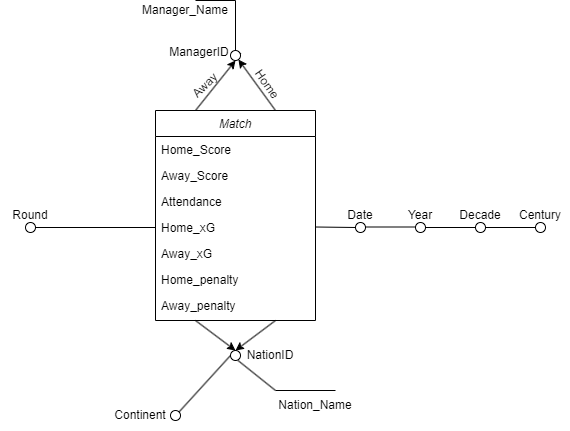

The diagram above was exported from draw.io. Its source (the exported page's mxGraphModel, read from the mxfile embedded in the PNG):
<mxGraphModel dx="863" dy="505" grid="1" gridSize="10" guides="1" tooltips="1" connect="1" arrows="1" fold="1" page="1" pageScale="1" pageWidth="827" pageHeight="1169" math="0" shadow="0">
  <root>
    <mxCell id="WIyWlLk6GJQsqaUBKTNV-0" />
    <mxCell id="WIyWlLk6GJQsqaUBKTNV-1" parent="WIyWlLk6GJQsqaUBKTNV-0" />
    <mxCell id="zkfFHV4jXpPFQw0GAbJ--0" value="Match" style="swimlane;fontStyle=2;align=center;verticalAlign=top;childLayout=stackLayout;horizontal=1;startSize=26;horizontalStack=0;resizeParent=1;resizeLast=0;collapsible=1;marginBottom=0;rounded=0;shadow=0;strokeWidth=1;" parent="WIyWlLk6GJQsqaUBKTNV-1" vertex="1">
      <mxGeometry x="320" y="160" width="160" height="210" as="geometry">
        <mxRectangle x="230" y="140" width="160" height="26" as="alternateBounds" />
      </mxGeometry>
    </mxCell>
    <mxCell id="zkfFHV4jXpPFQw0GAbJ--1" value="Home_Score" style="text;align=left;verticalAlign=top;spacingLeft=4;spacingRight=4;overflow=hidden;rotatable=0;points=[[0,0.5],[1,0.5]];portConstraint=eastwest;" parent="zkfFHV4jXpPFQw0GAbJ--0" vertex="1">
      <mxGeometry y="26" width="160" height="26" as="geometry" />
    </mxCell>
    <mxCell id="zkfFHV4jXpPFQw0GAbJ--2" value="Away_Score" style="text;align=left;verticalAlign=top;spacingLeft=4;spacingRight=4;overflow=hidden;rotatable=0;points=[[0,0.5],[1,0.5]];portConstraint=eastwest;rounded=0;shadow=0;html=0;" parent="zkfFHV4jXpPFQw0GAbJ--0" vertex="1">
      <mxGeometry y="52" width="160" height="26" as="geometry" />
    </mxCell>
    <mxCell id="zkfFHV4jXpPFQw0GAbJ--3" value="Attendance" style="text;align=left;verticalAlign=top;spacingLeft=4;spacingRight=4;overflow=hidden;rotatable=0;points=[[0,0.5],[1,0.5]];portConstraint=eastwest;rounded=0;shadow=0;html=0;" parent="zkfFHV4jXpPFQw0GAbJ--0" vertex="1">
      <mxGeometry y="78" width="160" height="26" as="geometry" />
    </mxCell>
    <mxCell id="OAm0x9Q3Ydf01BliuG55-2" value="Home_xG" style="text;align=left;verticalAlign=top;spacingLeft=4;spacingRight=4;overflow=hidden;rotatable=0;points=[[0,0.5],[1,0.5]];portConstraint=eastwest;rounded=0;shadow=0;html=0;" parent="zkfFHV4jXpPFQw0GAbJ--0" vertex="1">
      <mxGeometry y="104" width="160" height="26" as="geometry" />
    </mxCell>
    <mxCell id="OAm0x9Q3Ydf01BliuG55-3" value="Away_xG" style="text;align=left;verticalAlign=top;spacingLeft=4;spacingRight=4;overflow=hidden;rotatable=0;points=[[0,0.5],[1,0.5]];portConstraint=eastwest;rounded=0;shadow=0;html=0;" parent="zkfFHV4jXpPFQw0GAbJ--0" vertex="1">
      <mxGeometry y="130" width="160" height="26" as="geometry" />
    </mxCell>
    <mxCell id="OAm0x9Q3Ydf01BliuG55-4" value="Home_penalty" style="text;align=left;verticalAlign=top;spacingLeft=4;spacingRight=4;overflow=hidden;rotatable=0;points=[[0,0.5],[1,0.5]];portConstraint=eastwest;rounded=0;shadow=0;html=0;" parent="zkfFHV4jXpPFQw0GAbJ--0" vertex="1">
      <mxGeometry y="156" width="160" height="26" as="geometry" />
    </mxCell>
    <mxCell id="OAm0x9Q3Ydf01BliuG55-5" value="Away_penalty" style="text;align=left;verticalAlign=top;spacingLeft=4;spacingRight=4;overflow=hidden;rotatable=0;points=[[0,0.5],[1,0.5]];portConstraint=eastwest;rounded=0;shadow=0;html=0;" parent="zkfFHV4jXpPFQw0GAbJ--0" vertex="1">
      <mxGeometry y="182" width="160" height="26" as="geometry" />
    </mxCell>
    <mxCell id="OAm0x9Q3Ydf01BliuG55-6" value="" style="endArrow=none;html=1;rounded=0;entryX=0;entryY=0.5;entryDx=0;entryDy=0;" parent="WIyWlLk6GJQsqaUBKTNV-1" source="OAm0x9Q3Ydf01BliuG55-7" target="OAm0x9Q3Ydf01BliuG55-2" edge="1">
      <mxGeometry width="50" height="50" relative="1" as="geometry">
        <mxPoint x="200" y="277" as="sourcePoint" />
        <mxPoint x="280" y="250" as="targetPoint" />
      </mxGeometry>
    </mxCell>
    <mxCell id="OAm0x9Q3Ydf01BliuG55-8" value="" style="endArrow=none;html=1;rounded=0;entryX=0;entryY=0.5;entryDx=0;entryDy=0;" parent="WIyWlLk6GJQsqaUBKTNV-1" target="OAm0x9Q3Ydf01BliuG55-7" edge="1">
      <mxGeometry width="50" height="50" relative="1" as="geometry">
        <mxPoint x="200" y="277" as="sourcePoint" />
        <mxPoint x="320" y="277" as="targetPoint" />
      </mxGeometry>
    </mxCell>
    <mxCell id="OAm0x9Q3Ydf01BliuG55-7" value="" style="ellipse;whiteSpace=wrap;html=1;aspect=fixed;" parent="WIyWlLk6GJQsqaUBKTNV-1" vertex="1">
      <mxGeometry x="190" y="272" width="10" height="10" as="geometry" />
    </mxCell>
    <mxCell id="OAm0x9Q3Ydf01BliuG55-9" value="Round" style="text;html=1;align=center;verticalAlign=middle;whiteSpace=wrap;rounded=0;" parent="WIyWlLk6GJQsqaUBKTNV-1" vertex="1">
      <mxGeometry x="165" y="250" width="60" height="30" as="geometry" />
    </mxCell>
    <mxCell id="OAm0x9Q3Ydf01BliuG55-10" value="" style="endArrow=classic;html=1;rounded=0;" parent="WIyWlLk6GJQsqaUBKTNV-1" edge="1">
      <mxGeometry width="50" height="50" relative="1" as="geometry">
        <mxPoint x="360" y="160" as="sourcePoint" />
        <mxPoint x="400" y="110" as="targetPoint" />
      </mxGeometry>
    </mxCell>
    <mxCell id="OAm0x9Q3Ydf01BliuG55-11" value="" style="endArrow=classic;html=1;rounded=0;exitX=0.75;exitY=0;exitDx=0;exitDy=0;" parent="WIyWlLk6GJQsqaUBKTNV-1" source="OAm0x9Q3Ydf01BliuG55-16" edge="1">
      <mxGeometry width="50" height="50" relative="1" as="geometry">
        <mxPoint x="410" y="130" as="sourcePoint" />
        <mxPoint x="400" y="110" as="targetPoint" />
      </mxGeometry>
    </mxCell>
    <mxCell id="OAm0x9Q3Ydf01BliuG55-17" value="" style="endArrow=classic;html=1;rounded=0;exitX=0.75;exitY=0;exitDx=0;exitDy=0;" parent="WIyWlLk6GJQsqaUBKTNV-1" source="zkfFHV4jXpPFQw0GAbJ--0" target="OAm0x9Q3Ydf01BliuG55-16" edge="1">
      <mxGeometry width="50" height="50" relative="1" as="geometry">
        <mxPoint x="440" y="160" as="sourcePoint" />
        <mxPoint x="400" y="110" as="targetPoint" />
      </mxGeometry>
    </mxCell>
    <mxCell id="OAm0x9Q3Ydf01BliuG55-16" value="" style="ellipse;whiteSpace=wrap;html=1;aspect=fixed;" parent="WIyWlLk6GJQsqaUBKTNV-1" vertex="1">
      <mxGeometry x="395" y="100" width="10" height="10" as="geometry" />
    </mxCell>
    <mxCell id="OAm0x9Q3Ydf01BliuG55-18" value="Away" style="text;html=1;align=center;verticalAlign=middle;whiteSpace=wrap;rounded=0;rotation=-45;" parent="WIyWlLk6GJQsqaUBKTNV-1" vertex="1">
      <mxGeometry x="345" y="120" width="50" height="30" as="geometry" />
    </mxCell>
    <mxCell id="OAm0x9Q3Ydf01BliuG55-24" value="Home" style="text;html=1;align=center;verticalAlign=middle;whiteSpace=wrap;rounded=0;rotation=55;" parent="WIyWlLk6GJQsqaUBKTNV-1" vertex="1">
      <mxGeometry x="394.02" y="116.89" width="75" height="35" as="geometry" />
    </mxCell>
    <mxCell id="OAm0x9Q3Ydf01BliuG55-25" value="ManagerID" style="text;html=1;align=center;verticalAlign=middle;whiteSpace=wrap;rounded=0;" parent="WIyWlLk6GJQsqaUBKTNV-1" vertex="1">
      <mxGeometry x="334.02" y="86.88999999999999" width="60" height="30" as="geometry" />
    </mxCell>
    <mxCell id="OAm0x9Q3Ydf01BliuG55-26" value="" style="endArrow=none;html=1;rounded=0;exitX=0.5;exitY=0;exitDx=0;exitDy=0;" parent="WIyWlLk6GJQsqaUBKTNV-1" source="OAm0x9Q3Ydf01BliuG55-16" edge="1">
      <mxGeometry width="50" height="50" relative="1" as="geometry">
        <mxPoint x="395" y="80" as="sourcePoint" />
        <mxPoint x="400" y="50" as="targetPoint" />
      </mxGeometry>
    </mxCell>
    <mxCell id="OAm0x9Q3Ydf01BliuG55-27" value="" style="endArrow=none;html=1;rounded=0;" parent="WIyWlLk6GJQsqaUBKTNV-1" edge="1">
      <mxGeometry width="50" height="50" relative="1" as="geometry">
        <mxPoint x="360" y="50" as="sourcePoint" />
        <mxPoint x="400" y="50" as="targetPoint" />
      </mxGeometry>
    </mxCell>
    <mxCell id="OAm0x9Q3Ydf01BliuG55-28" value="Manager_Name" style="text;html=1;align=center;verticalAlign=middle;whiteSpace=wrap;rounded=0;" parent="WIyWlLk6GJQsqaUBKTNV-1" vertex="1">
      <mxGeometry x="320" y="50" width="60" height="20" as="geometry" />
    </mxCell>
    <mxCell id="OAm0x9Q3Ydf01BliuG55-34" value="" style="endArrow=none;html=1;rounded=0;" parent="WIyWlLk6GJQsqaUBKTNV-1" target="OAm0x9Q3Ydf01BliuG55-33" edge="1">
      <mxGeometry width="50" height="50" relative="1" as="geometry">
        <mxPoint x="480" y="276.5" as="sourcePoint" />
        <mxPoint x="790" y="277" as="targetPoint" />
      </mxGeometry>
    </mxCell>
    <mxCell id="OAm0x9Q3Ydf01BliuG55-33" value="" style="ellipse;whiteSpace=wrap;html=1;aspect=fixed;" parent="WIyWlLk6GJQsqaUBKTNV-1" vertex="1">
      <mxGeometry x="520" y="272" width="10" height="10" as="geometry" />
    </mxCell>
    <mxCell id="OAm0x9Q3Ydf01BliuG55-39" value="" style="endArrow=none;html=1;rounded=0;" parent="WIyWlLk6GJQsqaUBKTNV-1" source="OAm0x9Q3Ydf01BliuG55-37" target="OAm0x9Q3Ydf01BliuG55-38" edge="1">
      <mxGeometry width="50" height="50" relative="1" as="geometry">
        <mxPoint x="600" y="277" as="sourcePoint" />
        <mxPoint x="790" y="277" as="targetPoint" />
        <Array as="points" />
      </mxGeometry>
    </mxCell>
    <mxCell id="OAm0x9Q3Ydf01BliuG55-38" value="" style="ellipse;whiteSpace=wrap;html=1;aspect=fixed;" parent="WIyWlLk6GJQsqaUBKTNV-1" vertex="1">
      <mxGeometry x="640" y="272" width="10" height="10" as="geometry" />
    </mxCell>
    <mxCell id="OAm0x9Q3Ydf01BliuG55-41" value="" style="endArrow=none;html=1;rounded=0;" parent="WIyWlLk6GJQsqaUBKTNV-1" source="OAm0x9Q3Ydf01BliuG55-38" target="OAm0x9Q3Ydf01BliuG55-40" edge="1">
      <mxGeometry width="50" height="50" relative="1" as="geometry">
        <mxPoint x="720" y="277" as="sourcePoint" />
        <mxPoint x="790" y="277" as="targetPoint" />
      </mxGeometry>
    </mxCell>
    <mxCell id="OAm0x9Q3Ydf01BliuG55-40" value="" style="ellipse;whiteSpace=wrap;html=1;aspect=fixed;" parent="WIyWlLk6GJQsqaUBKTNV-1" vertex="1">
      <mxGeometry x="700" y="272" width="10" height="10" as="geometry" />
    </mxCell>
    <mxCell id="OAm0x9Q3Ydf01BliuG55-47" value="" style="endArrow=none;html=1;rounded=0;" parent="WIyWlLk6GJQsqaUBKTNV-1" edge="1">
      <mxGeometry width="50" height="50" relative="1" as="geometry">
        <mxPoint x="530" y="276.5" as="sourcePoint" />
        <mxPoint x="580" y="276.5" as="targetPoint" />
        <Array as="points" />
      </mxGeometry>
    </mxCell>
    <mxCell id="OAm0x9Q3Ydf01BliuG55-37" value="" style="ellipse;whiteSpace=wrap;html=1;aspect=fixed;" parent="WIyWlLk6GJQsqaUBKTNV-1" vertex="1">
      <mxGeometry x="580" y="272" width="10" height="10" as="geometry" />
    </mxCell>
    <mxCell id="OAm0x9Q3Ydf01BliuG55-48" value="Date" style="text;html=1;align=center;verticalAlign=middle;whiteSpace=wrap;rounded=0;" parent="WIyWlLk6GJQsqaUBKTNV-1" vertex="1">
      <mxGeometry x="495" y="250" width="60" height="30" as="geometry" />
    </mxCell>
    <mxCell id="OAm0x9Q3Ydf01BliuG55-50" value="Year" style="text;html=1;align=center;verticalAlign=middle;whiteSpace=wrap;rounded=0;" parent="WIyWlLk6GJQsqaUBKTNV-1" vertex="1">
      <mxGeometry x="555" y="250" width="60" height="30" as="geometry" />
    </mxCell>
    <mxCell id="OAm0x9Q3Ydf01BliuG55-51" value="Decade" style="text;html=1;align=center;verticalAlign=middle;whiteSpace=wrap;rounded=0;" parent="WIyWlLk6GJQsqaUBKTNV-1" vertex="1">
      <mxGeometry x="615" y="250" width="60" height="30" as="geometry" />
    </mxCell>
    <mxCell id="OAm0x9Q3Ydf01BliuG55-52" value="Century" style="text;html=1;align=center;verticalAlign=middle;whiteSpace=wrap;rounded=0;" parent="WIyWlLk6GJQsqaUBKTNV-1" vertex="1">
      <mxGeometry x="675" y="250" width="60" height="30" as="geometry" />
    </mxCell>
    <mxCell id="OAm0x9Q3Ydf01BliuG55-58" value="" style="endArrow=classic;html=1;rounded=0;exitX=0.25;exitY=1;exitDx=0;exitDy=0;" parent="WIyWlLk6GJQsqaUBKTNV-1" source="zkfFHV4jXpPFQw0GAbJ--0" edge="1">
      <mxGeometry width="50" height="50" relative="1" as="geometry">
        <mxPoint x="380" y="390" as="sourcePoint" />
        <mxPoint x="400" y="400" as="targetPoint" />
      </mxGeometry>
    </mxCell>
    <mxCell id="OAm0x9Q3Ydf01BliuG55-59" value="" style="endArrow=classic;html=1;rounded=0;exitX=0.75;exitY=1;exitDx=0;exitDy=0;" parent="WIyWlLk6GJQsqaUBKTNV-1" source="zkfFHV4jXpPFQw0GAbJ--0" edge="1">
      <mxGeometry width="50" height="50" relative="1" as="geometry">
        <mxPoint x="420" y="380" as="sourcePoint" />
        <mxPoint x="400" y="400" as="targetPoint" />
      </mxGeometry>
    </mxCell>
    <mxCell id="OAm0x9Q3Ydf01BliuG55-60" value="" style="ellipse;whiteSpace=wrap;html=1;aspect=fixed;" parent="WIyWlLk6GJQsqaUBKTNV-1" vertex="1">
      <mxGeometry x="395" y="400" width="10" height="10" as="geometry" />
    </mxCell>
    <mxCell id="OAm0x9Q3Ydf01BliuG55-61" value="NationID" style="text;html=1;align=center;verticalAlign=middle;whiteSpace=wrap;rounded=0;" parent="WIyWlLk6GJQsqaUBKTNV-1" vertex="1">
      <mxGeometry x="405" y="390" width="60" height="30" as="geometry" />
    </mxCell>
    <mxCell id="OAm0x9Q3Ydf01BliuG55-64" value="" style="endArrow=none;html=1;rounded=0;entryX=0;entryY=0.5;entryDx=0;entryDy=0;exitX=1;exitY=0;exitDx=0;exitDy=0;" parent="WIyWlLk6GJQsqaUBKTNV-1" source="OAm0x9Q3Ydf01BliuG55-65" target="OAm0x9Q3Ydf01BliuG55-60" edge="1">
      <mxGeometry width="50" height="50" relative="1" as="geometry">
        <mxPoint x="345" y="460" as="sourcePoint" />
        <mxPoint x="395" y="410" as="targetPoint" />
      </mxGeometry>
    </mxCell>
    <mxCell id="OAm0x9Q3Ydf01BliuG55-65" value="" style="ellipse;whiteSpace=wrap;html=1;aspect=fixed;" parent="WIyWlLk6GJQsqaUBKTNV-1" vertex="1">
      <mxGeometry x="335" y="460" width="10" height="10" as="geometry" />
    </mxCell>
    <mxCell id="OAm0x9Q3Ydf01BliuG55-67" value="Continent" style="text;html=1;align=center;verticalAlign=middle;whiteSpace=wrap;rounded=0;" parent="WIyWlLk6GJQsqaUBKTNV-1" vertex="1">
      <mxGeometry x="275" y="450" width="60" height="30" as="geometry" />
    </mxCell>
    <mxCell id="OAm0x9Q3Ydf01BliuG55-69" value="" style="endArrow=none;html=1;rounded=0;" parent="WIyWlLk6GJQsqaUBKTNV-1" edge="1">
      <mxGeometry width="50" height="50" relative="1" as="geometry">
        <mxPoint x="440" y="440" as="sourcePoint" />
        <mxPoint x="402.5" y="410" as="targetPoint" />
      </mxGeometry>
    </mxCell>
    <mxCell id="OAm0x9Q3Ydf01BliuG55-70" value="" style="endArrow=none;html=1;rounded=0;" parent="WIyWlLk6GJQsqaUBKTNV-1" edge="1">
      <mxGeometry width="50" height="50" relative="1" as="geometry">
        <mxPoint x="440" y="440" as="sourcePoint" />
        <mxPoint x="500" y="440" as="targetPoint" />
      </mxGeometry>
    </mxCell>
    <mxCell id="OAm0x9Q3Ydf01BliuG55-71" value="Nation_Name" style="text;html=1;align=center;verticalAlign=middle;whiteSpace=wrap;rounded=0;" parent="WIyWlLk6GJQsqaUBKTNV-1" vertex="1">
      <mxGeometry x="450" y="440" width="60" height="30" as="geometry" />
    </mxCell>
  </root>
</mxGraphModel>